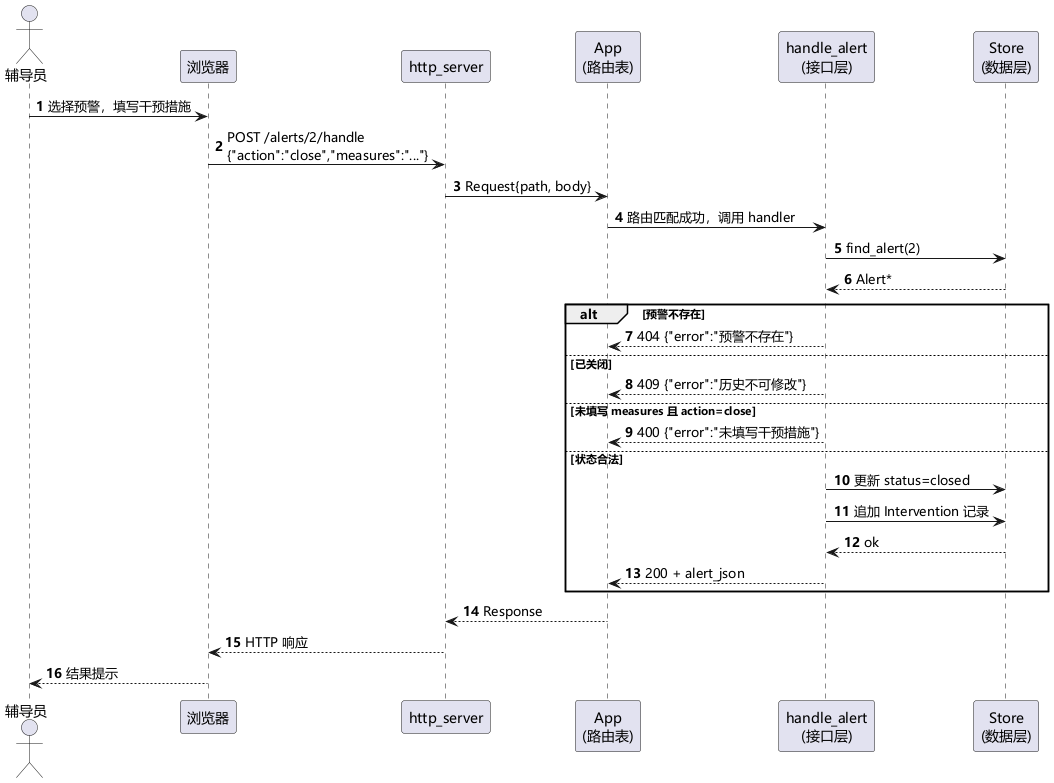

The diagram above was rendered by PlantUML. Its source (embedded in the PNG):
@startuml
skinparam defaultFontName "Microsoft YaHei"
autonumber

actor 辅导员 as U
participant "浏览器" as B
participant "http_server" as H
participant "App\n(路由表)" as A
participant "handle_alert\n(接口层)" as C
participant "Store\n(数据层)" as S

U -> B : 选择预警，填写干预措施
B -> H : POST /alerts/2/handle\n{"action":"close","measures":"..."}
H -> A : Request{path, body}
A -> C : 路由匹配成功，调用 handler

C -> S : find_alert(2)
S --> C : Alert*

alt 预警不存在
  C --> A : 404 {"error":"预警不存在"}
else 已关闭
  C --> A : 409 {"error":"历史不可修改"}
else 未填写 measures 且 action=close
  C --> A : 400 {"error":"未填写干预措施"}
else 状态合法
  C -> S : 更新 status=closed
  C -> S : 追加 Intervention 记录
  S --> C : ok
  C --> A : 200 + alert_json
end

A --> H : Response
H --> B : HTTP 响应
B --> U : 结果提示

@enduml